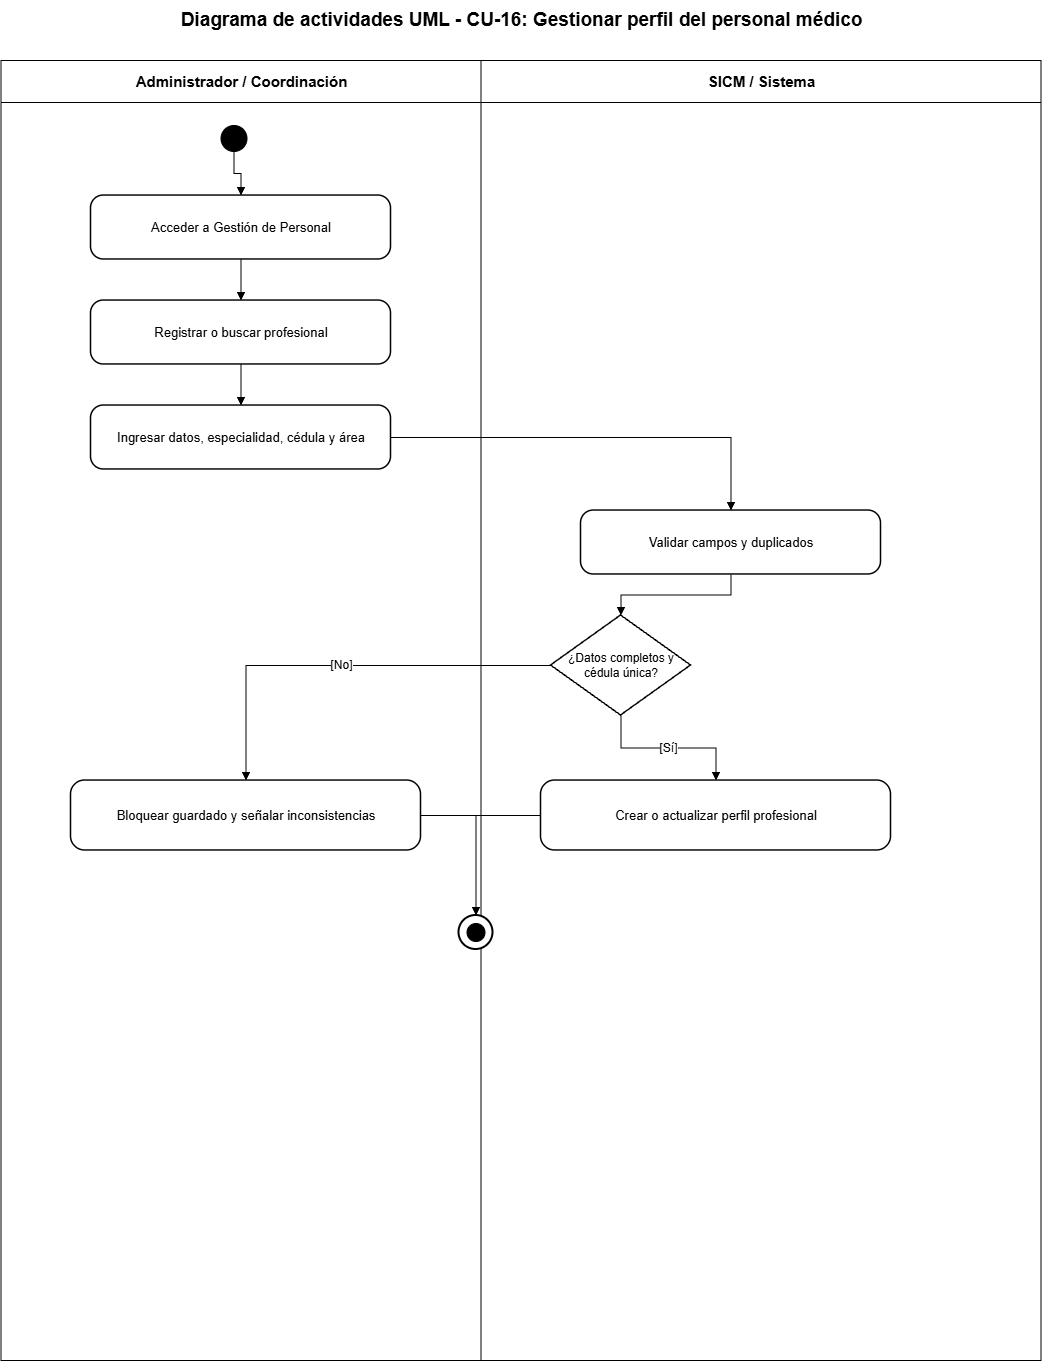

The diagram above was exported from draw.io. Its source (the exported page's mxGraphModel, read from the mxfile embedded in the PNG):
<mxGraphModel dx="2828" dy="1486" grid="1" gridSize="10" guides="1" tooltips="1" connect="1" arrows="1" fold="1" page="1" pageScale="1" pageWidth="1200" pageHeight="1500" math="0" shadow="0">
  <root>
    <mxCell id="0" />
    <mxCell id="1" parent="0" />
    <mxCell id="lane-a" parent="1" style="swimlane;html=1;horizontal=1;startSize=42;fillColor=#ffffff;swimlaneFillColor=#ffffff;strokeColor=#000000;fontColor=#000000;fontStyle=1;fontSize=15;" value="Administrador / Coordinación" vertex="1">
      <mxGeometry height="1300" width="480" x="80" y="80" as="geometry" />
    </mxCell>
    <mxCell id="lane-s" parent="1" style="swimlane;html=1;horizontal=1;startSize=42;fillColor=#ffffff;swimlaneFillColor=#ffffff;strokeColor=#000000;fontColor=#000000;fontStyle=1;fontSize=15;" value="SICM / Sistema" vertex="1">
      <mxGeometry height="1300" width="560" x="560" y="80" as="geometry" />
    </mxCell>
    <mxCell id="title" parent="1" style="text;html=1;strokeColor=none;fillColor=none;align=center;verticalAlign=middle;fontStyle=1;fontSize=19;fontColor=#000000;" value="Diagrama de actividades UML - CU-16: Gestionar perfil del personal médico" vertex="1">
      <mxGeometry height="40" width="1000" x="100" y="20" as="geometry" />
    </mxCell>
    <mxCell id="start" parent="1" style="ellipse;html=1;aspect=fixed;fillColor=#000000;strokeColor=#000000;" value="" vertex="1">
      <mxGeometry height="26" width="26" x="300" y="145" as="geometry" />
    </mxCell>
    <mxCell id="step-0" parent="1" style="rounded=1;arcSize=20;whiteSpace=wrap;html=1;fillColor=#ffffff;strokeColor=#000000;strokeWidth=1.5;fontColor=#000000;fontSize=13;" value="Acceder a Gestión de Personal" vertex="1">
      <mxGeometry height="64" width="300" x="170" y="215" as="geometry" />
    </mxCell>
    <mxCell id="e-0" edge="1" parent="1" source="start" style="edgeStyle=orthogonalEdgeStyle;rounded=0;orthogonalLoop=1;jettySize=auto;html=1;endArrow=block;endFill=1;strokeColor=#000000;fontColor=#000000;fontSize=12;" target="step-0" value="">
      <mxGeometry relative="1" as="geometry" />
    </mxCell>
    <mxCell id="step-1" parent="1" style="rounded=1;arcSize=20;whiteSpace=wrap;html=1;fillColor=#ffffff;strokeColor=#000000;strokeWidth=1.5;fontColor=#000000;fontSize=13;" value="Registrar o buscar profesional" vertex="1">
      <mxGeometry height="64" width="300" x="170" y="320" as="geometry" />
    </mxCell>
    <mxCell id="e-1" edge="1" parent="1" source="step-0" style="edgeStyle=orthogonalEdgeStyle;rounded=0;orthogonalLoop=1;jettySize=auto;html=1;endArrow=block;endFill=1;strokeColor=#000000;fontColor=#000000;fontSize=12;" target="step-1" value="">
      <mxGeometry relative="1" as="geometry" />
    </mxCell>
    <mxCell id="step-2" parent="1" style="rounded=1;arcSize=20;whiteSpace=wrap;html=1;fillColor=#ffffff;strokeColor=#000000;strokeWidth=1.5;fontColor=#000000;fontSize=13;" value="Ingresar datos, especialidad, cédula y área" vertex="1">
      <mxGeometry height="64" width="300" x="170" y="425" as="geometry" />
    </mxCell>
    <mxCell id="e-2" edge="1" parent="1" source="step-1" style="edgeStyle=orthogonalEdgeStyle;rounded=0;orthogonalLoop=1;jettySize=auto;html=1;endArrow=block;endFill=1;strokeColor=#000000;fontColor=#000000;fontSize=12;" target="step-2" value="">
      <mxGeometry relative="1" as="geometry" />
    </mxCell>
    <mxCell id="step-3" parent="1" style="rounded=1;arcSize=20;whiteSpace=wrap;html=1;fillColor=#ffffff;strokeColor=#000000;strokeWidth=1.5;fontColor=#000000;fontSize=13;" value="Validar campos y duplicados" vertex="1">
      <mxGeometry height="64" width="300" x="660" y="530" as="geometry" />
    </mxCell>
    <mxCell id="e-3" edge="1" parent="1" source="step-2" style="edgeStyle=orthogonalEdgeStyle;rounded=0;orthogonalLoop=1;jettySize=auto;html=1;endArrow=block;endFill=1;strokeColor=#000000;fontColor=#000000;fontSize=12;" target="step-3" value="">
      <mxGeometry relative="1" as="geometry" />
    </mxCell>
    <mxCell id="decision" parent="1" style="rhombus;whiteSpace=wrap;html=1;fillColor=#ffffff;strokeColor=#000000;strokeWidth=1.5;fontColor=#000000;fontSize=12;" value="¿Datos completos y cédula única?" vertex="1">
      <mxGeometry height="100" width="140" x="630" y="635" as="geometry" />
    </mxCell>
    <mxCell id="e-decision" edge="1" parent="1" source="step-3" style="edgeStyle=orthogonalEdgeStyle;rounded=0;orthogonalLoop=1;jettySize=auto;html=1;endArrow=block;endFill=1;strokeColor=#000000;fontColor=#000000;fontSize=12;" target="decision" value="">
      <mxGeometry relative="1" as="geometry" />
    </mxCell>
    <mxCell id="yes" parent="1" style="rounded=1;arcSize=20;whiteSpace=wrap;html=1;fillColor=#ffffff;strokeColor=#000000;strokeWidth=1.5;fontColor=#000000;fontSize=13;" value="Crear o actualizar perfil profesional" vertex="1">
      <mxGeometry height="70" width="350" x="620" y="800" as="geometry" />
    </mxCell>
    <mxCell id="no" parent="1" style="rounded=1;arcSize=20;whiteSpace=wrap;html=1;fillColor=#ffffff;strokeColor=#000000;strokeWidth=1.5;fontColor=#000000;fontSize=13;" value="Bloquear guardado y señalar inconsistencias" vertex="1">
      <mxGeometry height="70" width="350" x="150" y="800" as="geometry" />
    </mxCell>
    <mxCell id="e-yes" edge="1" parent="1" source="decision" style="edgeStyle=orthogonalEdgeStyle;rounded=0;orthogonalLoop=1;jettySize=auto;html=1;endArrow=block;endFill=1;strokeColor=#000000;fontColor=#000000;fontSize=12;" target="yes" value="[Sí]">
      <mxGeometry relative="1" as="geometry" />
    </mxCell>
    <mxCell id="e-no" edge="1" parent="1" source="decision" style="edgeStyle=orthogonalEdgeStyle;rounded=0;orthogonalLoop=1;jettySize=auto;html=1;endArrow=block;endFill=1;strokeColor=#000000;fontColor=#000000;fontSize=12;" target="no" value="[No]">
      <mxGeometry relative="1" as="geometry" />
    </mxCell>
    <mxCell id="final-outer" parent="1" style="ellipse;html=1;aspect=fixed;fillColor=#ffffff;strokeColor=#000000;strokeWidth=2;" value="" vertex="1">
      <mxGeometry height="34" width="34" x="538" y="935" as="geometry" />
    </mxCell>
    <mxCell id="final-inner" parent="1" style="ellipse;html=1;aspect=fixed;fillColor=#000000;strokeColor=#000000;perimeter=ellipsePerimeter;" value="" vertex="1">
      <mxGeometry height="18" width="18" x="546" y="943" as="geometry" />
    </mxCell>
    <mxCell id="e-final-yes" edge="1" parent="1" source="yes" style="edgeStyle=orthogonalEdgeStyle;rounded=0;orthogonalLoop=1;jettySize=auto;html=1;endArrow=block;endFill=1;strokeColor=#000000;fontColor=#000000;fontSize=12;" target="final-outer" value="">
      <mxGeometry relative="1" as="geometry" />
    </mxCell>
    <mxCell id="e-final-no" edge="1" parent="1" source="no" style="edgeStyle=orthogonalEdgeStyle;rounded=0;orthogonalLoop=1;jettySize=auto;html=1;endArrow=block;endFill=1;strokeColor=#000000;fontColor=#000000;fontSize=12;" target="final-outer" value="">
      <mxGeometry relative="1" as="geometry" />
    </mxCell>
  </root>
</mxGraphModel>